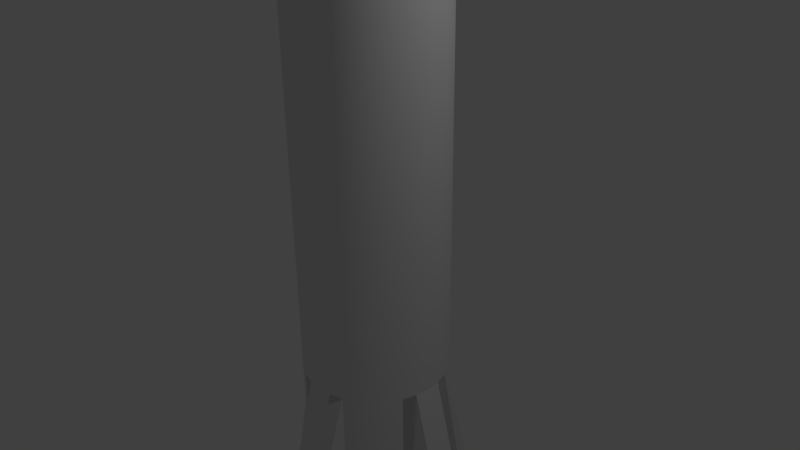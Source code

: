 # Source: rocket.blend  (saved by Blender 2.75.0; exported with 4.5.12 LTS)
import bpy
from mathutils import Matrix  # noqa: F401  (used for matrix-valued properties, if any)

bpy.ops.wm.read_factory_settings(use_empty=True)
scene = bpy.context.scene
scene.name = 'Scene'

# ---- collections
col_collection_1 = bpy.data.collections.new('Collection 1'); scene.collection.children.link(col_collection_1)

# ---- world
world_world = bpy.data.worlds.new('World'); scene.world = world_world
world_world.color = (0.05088, 0.05088, 0.05088)
world_world.use_sun_shadow = False
world_world.sun_shadow_jitter_overblur = 0.0
world_world.cycles.sampling_method = 'MANUAL'
world_world.cycles.sample_map_resolution = 256

# ---- cameras
cam_camera = bpy.data.cameras.new('Camera')
cam_camera.clip_end = 100.0
cam_camera.lens = 35.0
cam_camera.sensor_width = 32.0
cam_camera.sensor_height = 18.0
cam_camera.ortho_scale = 7.314
cam_camera.dof.focus_distance = 0.0
cam_camera.dof.aperture_fstop = 128.0

# ---- lights
light_lamp = bpy.data.lights.new('Lamp', 'POINT')
light_lamp.transmission_factor = 0.0
light_lamp.cutoff_distance = 30.0
light_lamp.energy = 100.0
light_lamp.shadow_buffer_clip_start = 1.001
light_lamp.shadow_soft_size = 0.1
light_lamp.shadow_maximum_resolution = 0.006
light_lamp.use_absolute_resolution = True
light_lamp.cycles.use_multiple_importance_sampling = False

# ---- meshes
me_cone = bpy.data.meshes.new('Cone')
me_cone.from_pydata([(-6.258e-07, 1.0, 5.0), (0.1951, 0.9808, 5.0), (0.3827, 0.9239, 5.0), (0.5556, 0.8315, 5.0), (0.7071, 0.7071, 5.0), (0.8315, 0.5556, 5.0), (0.9239, 0.3827, 5.0), (0.9808, 0.1951, 5.0), (1.0, 0.0, 5.0), (-6.258e-07, 0.0, 7.0), (0.9808, -0.1951, 5.0), (0.9239, -0.3827, 5.0), (0.8315, -0.5556, 5.0), (0.7071, -0.7071, 5.0), (0.5556, -0.8315, 5.0), (0.3827, -0.9239, 5.0), (0.1951, -0.9808, 5.0), (-9.537e-07, -1.0, 5.0), (-0.1951, -0.9808, 5.0), (-0.3827, -0.9239, 5.0), (-0.5556, -0.8315, 5.0), (-0.7071, -0.7071, 5.0), (-0.8315, -0.5556, 5.0), (-0.9239, -0.3827, 5.0), (-0.9808, -0.1951, 5.0), (-1.0, 9.537e-07, 5.0), (-0.9808, 0.1951, 5.0), (-0.9239, 0.3827, 5.0), (-0.8315, 0.5556, 5.0), (-0.7071, 0.7071, 5.0), (-0.5556, 0.8315, 5.0), (-0.3827, 0.9239, 5.0), (-0.1951, 0.9808, 5.0), (5.96e-08, 2.0, -7.0), (0.1951, 1.981, -7.0), (0.3827, 0.9239, -7.0), (0.5556, 0.8315, -7.0), (0.7071, 0.7071, -7.0), (0.8315, 0.5556, -7.0), (0.9239, 0.3827, -7.0), (1.981, 0.1951, -7.0), (2.0, 0.0, -7.0), (1.981, -0.1951, -7.0), (0.9239, -0.3827, -7.0), (0.8315, -0.5556, -7.0), (0.7071, -0.7071, -7.0), (0.5556, -0.8315, -7.0), (0.3827, -0.9239, -7.0), (0.1951, -1.981, -7.0), (-2.608e-07, -2.0, -7.0), (-0.1951, -1.981, -7.0), (-0.3827, -0.9239, -7.0), (-0.5556, -0.8315, -7.0), (-0.7071, -0.7071, -7.0), (-0.8315, -0.5556, -7.0), (-0.9239, -0.3827, -7.0), (-1.981, -0.1951, -7.0), (-2.0, 9.537e-07, -7.0), (-1.981, 0.1951, -7.0), (-0.9239, 0.3827, -7.0), (-0.8315, 0.5556, -7.0), (-0.7071, 0.7071, -7.0), (-0.5556, 0.8315, -7.0), (-0.3827, 0.9239, -7.0), (-0.1951, 1.981, -7.0), (0.9239, 0.3827, -1.6), (0.8315, 0.5556, -1.6), (-0.5556, -0.8315, -1.6), (-0.3827, -0.9239, -1.6), (-0.9239, 0.3827, -1.6), (-0.9808, 0.1951, -1.6), (0.5556, -0.8315, -1.6), (0.7071, -0.7071, -1.6), (0.9808, 0.1951, -1.6), (-0.7071, -0.7071, -1.6), (0.1951, 0.9808, -1.6), (-2.459e-07, 1.0, -1.6), (-0.8315, 0.5556, -1.6), (0.3827, -0.9239, -1.6), (1.0, 0.0, -1.6), (-0.8315, -0.5556, -1.6), (-0.7071, 0.7071, -1.6), (0.3827, 0.9239, -1.6), (0.1951, -0.9808, -1.6), (-0.9239, -0.3827, -1.6), (-0.5556, 0.8315, -1.6), (0.9808, -0.1951, -1.6), (0.5556, 0.8315, -1.6), (-5.737e-07, -1.0, -1.6), (-0.9808, -0.1951, -1.6), (-0.3827, 0.9239, -1.6), (0.9239, -0.3827, -1.6), (0.7071, 0.7071, -1.6), (-0.1951, -0.9808, -1.6), (-1.0, 9.537e-07, -1.6), (-0.1951, 0.9808, -1.6), (0.8315, -0.5556, -1.6), (0.9239, 0.3827, -5.38), (-0.5556, -0.8315, -5.38), (-0.9239, 0.3827, -5.38), (0.5556, -0.8315, -5.38), (1.981, 0.1951, -5.38), (-0.7071, -0.7071, -5.38), (0.1951, 1.981, -5.38), (-0.8315, 0.5556, -5.38), (0.3827, -0.9239, -5.38), (2.0, 0.0, -5.38), (-0.8315, -0.5556, -5.38), (-0.7071, 0.7071, -5.38), (0.3827, 0.9239, -5.38), (0.1951, -1.981, -5.38), (-0.9239, -0.3827, -5.38), (-0.5556, 0.8315, -5.38), (1.981, -0.1951, -5.38), (0.5556, 0.8315, -5.38), (-3.576e-07, -2.0, -5.38), (-1.981, -0.1951, -5.38), (-0.3827, 0.9239, -5.38), (0.9239, -0.3827, -5.38), (0.7071, 0.7071, -5.38), (-0.1951, -1.981, -5.38), (-2.0, 9.537e-07, -5.38), (-0.1951, 1.981, -5.38), (0.8315, -0.5556, -5.38), (0.8315, 0.5556, -5.38), (-0.3827, -0.9239, -5.38), (-1.981, 0.1951, -5.38), (0.7071, -0.7071, -5.38), (-2.98e-08, 2.0, -5.38), (-2.459e-07, 1.0, -7.0), (1.0, 0.0, -7.0), (-5.737e-07, -1.0, -7.0), (-1.0, 9.537e-07, -7.0), (-0.9808, 0.1951, -7.0), (0.9808, 0.1951, -7.0), (0.1951, 0.9808, -7.0), (0.1951, -0.9808, -7.0), (0.9808, -0.1951, -7.0), (-0.9808, -0.1951, -7.0), (-0.1951, -0.9808, -7.0), (-0.1951, 0.9808, -7.0), (0.2896, 0.6992, -7.0), (0.4204, 0.6292, -7.0), (0.5351, 0.5351, -7.0), (0.6292, 0.4204, -7.0), (0.6992, 0.2896, -7.0), (0.6992, -0.2896, -7.0), (0.6292, -0.4204, -7.0), (0.5351, -0.5351, -7.0), (0.4204, -0.6292, -7.0), (0.2896, -0.6992, -7.0), (-0.2896, -0.6992, -7.0), (-0.4204, -0.6292, -7.0), (-0.5351, -0.5351, -7.0), (-0.6292, -0.4204, -7.0), (-0.6992, -0.2896, -7.0), (-0.6992, 0.2896, -7.0), (-0.6292, 0.4204, -7.0), (-0.5351, 0.5351, -7.0), (-0.4204, 0.6292, -7.0), (-0.2896, 0.6992, -7.0), (-1.788e-07, 0.7568, -7.0), (0.7568, 2.384e-07, -7.0), (-4.247e-07, -0.7568, -7.0), (-0.7568, 7.153e-07, -7.0), (-0.7422, 0.1476, -7.0), (0.7422, 0.1476, -7.0), (0.1476, 0.7422, -7.0), (0.1476, -0.7422, -7.0), (0.7422, -0.1476, -7.0), (-0.7422, -0.1476, -7.0), (-0.1476, -0.7422, -7.0), (-0.1476, 0.7422, -7.0), (0.1738, 0.4195, -6.0), (0.2523, 0.3775, -6.0), (0.3211, 0.3211, -6.0), (0.3775, 0.2523, -6.0), (0.4195, 0.1738, -6.0), (0.4195, -0.1738, -6.0), (0.3775, -0.2523, -6.0), (0.3211, -0.3211, -6.0), (0.2523, -0.3775, -6.0), (0.1738, -0.4195, -6.0), (-0.1738, -0.4195, -6.0), (-0.2523, -0.3775, -6.0), (-0.3211, -0.3211, -6.0), (-0.3775, -0.2523, -6.0), (-0.4195, -0.1738, -6.0), (-0.4195, 0.1738, -6.0), (-0.3775, 0.2523, -6.0), (-0.3211, 0.3211, -6.0), (-0.2523, 0.3775, -6.0), (-0.1738, 0.4195, -6.0), (0.4453, -0.08858, -6.0), (0.4541, 2.384e-07, -6.0), (0.4453, 0.08858, -6.0), (0.08859, 0.4453, -6.0), (1.334e-06, 0.4541, -6.0), (-0.08858, 0.4453, -6.0), (-0.4453, 0.08859, -6.0), (-0.4541, 7.153e-07, -6.0), (-0.4453, -0.08858, -6.0), (0.08859, -0.4453, -6.0), (1.192e-06, -0.4541, -6.0), (-0.08858, -0.4453, -6.0), (0.1738, 0.4195, -6.0), (0.2523, 0.3775, -6.0), (0.3211, 0.3211, -6.0), (0.3775, 0.2523, -6.0), (0.4195, 0.1738, -6.0), (0.4195, -0.1738, -6.0), (0.3775, -0.2523, -6.0), (0.3211, -0.3211, -6.0), (0.2523, -0.3775, -6.0), (0.1738, -0.4195, -6.0), (-0.1738, -0.4195, -6.0), (-0.2523, -0.3775, -6.0), (-0.3211, -0.3211, -6.0), (-0.3775, -0.2523, -6.0), (-0.4195, -0.1738, -6.0), (-0.4195, 0.1738, -6.0), (-0.3775, 0.2523, -6.0), (-0.3211, 0.3211, -6.0), (-0.2523, 0.3775, -6.0), (-0.1738, 0.4195, -6.0), (0.4453, -0.08858, -6.0), (0.4541, 2.384e-07, -6.0), (0.4453, 0.08858, -6.0), (0.08859, 0.4453, -6.0), (1.334e-06, 0.4541, -6.0), (-0.08858, 0.4453, -6.0), (-0.4453, 0.08859, -6.0), (-0.4541, 7.153e-07, -6.0), (-0.4453, -0.08858, -6.0), (0.08859, -0.4453, -6.0), (1.192e-06, -0.4541, -6.0), (-0.08858, -0.4453, -6.0), (0.2896, 0.6992, -7.0), (0.4204, 0.6292, -7.0), (0.5351, 0.5351, -7.0), (0.6292, 0.4204, -7.0), (0.6992, 0.2896, -7.0), (0.6992, -0.2896, -7.0), (0.6292, -0.4204, -7.0), (0.5351, -0.5351, -7.0), (0.4204, -0.6292, -7.0), (0.2896, -0.6992, -7.0), (-0.2896, -0.6992, -7.0), (-0.4204, -0.6292, -7.0), (-0.5351, -0.5351, -7.0), (-0.6292, -0.4204, -7.0), (-0.6992, -0.2896, -7.0), (-0.6992, 0.2896, -7.0), (-0.6292, 0.4204, -7.0), (-0.5351, 0.5351, -7.0), (-0.4204, 0.6292, -7.0), (-0.2896, 0.6992, -7.0), (0.7422, -0.1476, -7.0), (0.7568, 2.384e-07, -7.0), (0.7422, 0.1476, -7.0), (0.1476, 0.7422, -7.0), (-1.788e-07, 0.7568, -7.0), (-0.1476, 0.7422, -7.0), (-0.7422, 0.1476, -7.0), (-0.7568, 7.153e-07, -7.0), (-0.7422, -0.1476, -7.0), (0.1476, -0.7422, -7.0), (-4.247e-07, -0.7568, -7.0), (-0.1476, -0.7422, -7.0), (0.5556, 0.8315, -7.0), (0.7071, 0.7071, -7.0), (0.8315, 0.5556, -7.0), (0.8315, -0.5556, -7.0), (0.7071, -0.7071, -7.0), (0.5556, -0.8315, -7.0), (-0.5556, -0.8315, -7.0), (-0.7071, -0.7071, -7.0), (-0.8315, -0.5556, -7.0), (-0.8315, 0.5556, -7.0), (-0.7071, 0.7071, -7.0), (-0.5556, 0.8315, -7.0), (5.96e-08, 2.0, -7.0), (0.1951, 1.981, -7.0), (0.1951, 1.981, -7.0), (0.3827, 0.9239, -7.0), (0.3827, 0.9239, -7.0), (0.9239, 0.3827, -7.0), (0.9239, 0.3827, -7.0), (1.981, 0.1951, -7.0), (1.981, 0.1951, -7.0), (2.0, 0.0, -7.0), (1.981, -0.1951, -7.0), (1.981, -0.1951, -7.0), (0.9239, -0.3827, -7.0), (0.9239, -0.3827, -7.0), (0.3827, -0.9239, -7.0), (0.3827, -0.9239, -7.0), (0.1951, -1.981, -7.0), (0.1951, -1.981, -7.0), (-2.608e-07, -2.0, -7.0), (-0.1951, -1.981, -7.0), (-0.1951, -1.981, -7.0), (-0.3827, -0.9239, -7.0), (-0.3827, -0.9239, -7.0), (-0.9239, -0.3827, -7.0), (-0.9239, -0.3827, -7.0), (-1.981, -0.1951, -7.0), (-1.981, -0.1951, -7.0), (-2.0, 9.537e-07, -7.0), (-1.981, 0.1951, -7.0), (-1.981, 0.1951, -7.0), (-0.9239, 0.3827, -7.0), (-0.9239, 0.3827, -7.0), (-0.3827, 0.9239, -7.0), (-0.3827, 0.9239, -7.0), (-0.1951, 1.981, -7.0), (-0.1951, 1.981, -7.0), (0.9239, 0.3827, -5.38), (-0.9239, 0.3827, -5.38), (1.981, 0.1951, -5.38), (1.981, 0.1951, -5.38), (0.1951, 1.981, -5.38), (0.1951, 1.981, -5.38), (0.3827, -0.9239, -5.38), (0.3827, 0.9239, -5.38), (0.1951, -1.981, -5.38), (0.1951, -1.981, -5.38), (-0.9239, -0.3827, -5.38), (1.981, -0.1951, -5.38), (1.981, -0.1951, -5.38), (-1.981, -0.1951, -5.38), (-1.981, -0.1951, -5.38), (-0.3827, 0.9239, -5.38), (0.9239, -0.3827, -5.38), (-0.1951, -1.981, -5.38), (-0.1951, -1.981, -5.38), (-0.1951, 1.981, -5.38), (-0.1951, 1.981, -5.38), (-0.3827, -0.9239, -5.38), (-0.3827, -0.9239, -1.6), (-1.981, 0.1951, -5.38), (-1.981, 0.1951, -5.38), (-0.9808, 0.1951, -1.6), (-0.9808, 0.1951, -1.6), (-1.0, 9.537e-07, -1.6), (-2.459e-07, 1.0, -1.6), (-0.1951, 0.9808, -1.6), (-0.1951, 0.9808, -1.6), (-0.1951, -0.9808, -1.6), (-0.1951, -0.9808, -1.6), (-0.3827, 0.9239, -1.6), (-0.9808, -0.1951, -1.6), (-0.9808, -0.1951, -1.6), (-5.737e-07, -1.0, -1.6), (0.9239, -0.3827, -1.6), (0.9808, -0.1951, -1.6), (0.9808, -0.1951, -1.6), (-0.9239, -0.3827, -1.6), (0.1951, -0.9808, -1.6), (0.1951, -0.9808, -1.6), (1.0, 0.0, -1.6), (0.3827, -0.9239, -1.6), (0.3827, 0.9239, -1.6), (0.1951, 0.9808, -1.6), (0.1951, 0.9808, -1.6), (0.9808, 0.1951, -1.6), (0.9808, 0.1951, -1.6), (0.9239, 0.3827, -1.6), (-0.9239, 0.3827, -1.6), (-2.0, 9.537e-07, -5.38), (-2.98e-08, 2.0, -5.38), (-3.576e-07, -2.0, -5.38), (2.0, 0.0, -5.38), (-6.258e-07, 1.0, 5.0), (0.1951, 0.9808, 5.0), (0.3827, 0.9239, 5.0), (0.5556, 0.8315, 5.0), (0.7071, 0.7071, 5.0), (0.8315, 0.5556, 5.0), (0.9239, 0.3827, 5.0), (0.9808, 0.1951, 5.0), (1.0, 0.0, 5.0), (0.9808, -0.1951, 5.0), (0.9239, -0.3827, 5.0), (0.8315, -0.5556, 5.0), (0.7071, -0.7071, 5.0), (0.5556, -0.8315, 5.0), (0.3827, -0.9239, 5.0), (0.1951, -0.9808, 5.0), (-9.537e-07, -1.0, 5.0), (-0.1951, -0.9808, 5.0), (-0.3827, -0.9239, 5.0), (-0.5556, -0.8315, 5.0), (-0.7071, -0.7071, 5.0), (-0.8315, -0.5556, 5.0), (-0.9239, -0.3827, 5.0), (-0.9808, -0.1951, 5.0), (-1.0, 9.537e-07, 5.0), (-0.9808, 0.1951, 5.0), (-0.9239, 0.3827, 5.0), (-0.8315, 0.5556, 5.0), (-0.7071, 0.7071, 5.0), (-0.5556, 0.8315, 5.0), (-0.3827, 0.9239, 5.0), (-0.1951, 0.9808, 5.0)], [], [(403, 9, 404), (373, 9, 374), (402, 9, 403), (401, 9, 402), (400, 9, 401), (399, 9, 400), (398, 9, 399), (397, 9, 398), (396, 9, 397), (395, 9, 396), (394, 9, 395), (393, 9, 394), (392, 9, 393), (391, 9, 392), (390, 9, 391), (389, 9, 390), (388, 9, 389), (387, 9, 388), (386, 9, 387), (385, 9, 386), (384, 9, 385), (383, 9, 384), (382, 9, 383), (381, 9, 382), (380, 9, 381), (379, 9, 380), (378, 9, 379), (377, 9, 378), (376, 9, 377), (375, 9, 376), (404, 9, 373), (374, 9, 375), (124, 317, 286, 271), (125, 98, 275, 303), (341, 318, 311, 310), (127, 100, 274, 273), (97, 319, 288, 287), (98, 102, 276, 275), (128, 321, 282, 281), (99, 104, 278, 312), (100, 323, 295, 274), (101, 372, 290, 289), (102, 107, 277, 276), (104, 108, 279, 278), (322, 324, 284, 283), (105, 325, 297, 296), (107, 327, 304, 277), (108, 112, 280, 279), (372, 328, 291, 290), (109, 114, 269, 285), (110, 371, 299, 298), (111, 330, 306, 305), (112, 332, 313, 280), (329, 333, 293, 292), (114, 119, 270, 269), (371, 334, 300, 299), (116, 369, 308, 307), (117, 336, 315, 314), (118, 123, 272, 294), (119, 124, 271, 270), (335, 338, 302, 301), (122, 128, 281, 316), (369, 126, 309, 308), (123, 127, 273, 272), (12, 13, 72, 96), (25, 26, 342, 344), (32, 0, 345, 346), (18, 19, 339, 348), (4, 5, 66, 92), (11, 12, 96, 354), (31, 32, 346, 350), (24, 25, 344, 351), (17, 18, 348, 353), (3, 4, 92, 87), (10, 11, 354, 355), (30, 31, 350, 85), (23, 24, 351, 357), (16, 17, 353, 358), (2, 3, 87, 362), (8, 10, 355, 360), (29, 30, 85, 81), (22, 23, 357, 80), (15, 16, 358, 361), (1, 2, 362, 363), (28, 29, 81, 77), (21, 22, 80, 74), (7, 8, 360, 365), (14, 15, 361, 71), (27, 28, 77, 368), (0, 1, 363, 345), (20, 21, 74, 67), (6, 7, 365, 367), (13, 14, 71, 72), (26, 27, 368, 342), (19, 20, 67, 339), (5, 6, 367, 66), (96, 72, 127, 123), (94, 343, 340, 121), (347, 76, 370, 337), (349, 68, 338, 335), (92, 66, 124, 119), (354, 96, 123, 118), (90, 95, 336, 117), (352, 94, 121, 331), (88, 93, 120, 115), (87, 92, 119, 114), (356, 91, 333, 329), (85, 350, 332, 112), (84, 89, 330, 111), (359, 88, 115, 326), (362, 87, 114, 109), (79, 86, 113, 106), (81, 85, 112, 108), (80, 357, 327, 107), (78, 83, 325, 105), (364, 82, 324, 322), (77, 81, 108, 104), (74, 80, 107, 102), (366, 79, 106, 320), (71, 361, 323, 100), (368, 77, 104, 99), (76, 75, 103, 370), (67, 74, 102, 98), (65, 73, 319, 97), (72, 71, 100, 127), (70, 69, 318, 341), (339, 67, 98, 125), (66, 367, 317, 124), (55, 138, 132, 133, 59, 58, 57, 56), (47, 136, 131, 139, 51, 50, 49, 48), (147, 179, 212, 244), (39, 134, 130, 137, 43, 42, 41, 40), (34, 33, 64, 63, 140, 129, 135, 35), (260, 135, 129, 261), (262, 261, 129, 140), (262, 140, 63, 256), (63, 62, 255, 256), (265, 264, 132, 138), (263, 133, 132, 264), (263, 252, 59, 133), (62, 61, 254, 255), (61, 60, 253, 254), (60, 59, 252, 253), (260, 237, 35, 135), (36, 35, 237, 238), (37, 36, 238, 239), (38, 37, 239, 240), (39, 38, 240, 241), (259, 134, 39, 241), (259, 258, 130, 134), (257, 137, 130, 258), (257, 242, 43, 137), (44, 43, 242, 243), (45, 44, 243, 148), (46, 45, 148, 245), (47, 46, 245, 246), (136, 47, 246, 266), (136, 266, 267, 131), (139, 131, 267, 268), (139, 268, 247, 51), (52, 51, 247, 248), (53, 52, 248, 249), (54, 53, 249, 250), (55, 54, 250, 251), (265, 138, 55, 251), (206, 207, 208, 209, 227, 226, 225, 210, 211, 180, 213, 214, 234, 235, 236, 215, 216, 217, 218, 219, 233, 232, 231, 220, 221, 222, 223, 224, 230, 229, 228, 205), (145, 177, 195, 166), (244, 212, 181, 149), (167, 196, 173, 141), (149, 181, 182, 150), (161, 197, 196, 167), (151, 183, 184, 152), (172, 198, 197, 161), (152, 184, 185, 153), (150, 182, 202, 168), (160, 192, 198, 172), (153, 185, 186, 154), (163, 203, 204, 171), (165, 199, 188, 156), (154, 186, 187, 155), (168, 202, 203, 163), (164, 200, 199, 165), (156, 188, 189, 157), (171, 204, 183, 151), (170, 201, 200, 164), (157, 189, 190, 158), (141, 173, 174, 142), (155, 187, 201, 170), (158, 190, 191, 159), (142, 174, 175, 143), (159, 191, 192, 160), (143, 175, 176, 144), (169, 193, 178, 146), (144, 176, 177, 145), (162, 194, 193, 169), (146, 178, 179, 147), (166, 195, 194, 162)])
me_cone.polygons.foreach_set('use_smooth', [True] * 197)
me_cone.use_remesh_preserve_volume = False
me_cone.use_remesh_preserve_attributes = False
me_cone.use_mirror_vertex_groups = False
me_cone.update()

# ---- objects
ob_cone = bpy.data.objects.new('Cone', me_cone)
ob_lamp = bpy.data.objects.new('Lamp', light_lamp)
ob_camera = bpy.data.objects.new('Camera', cam_camera)

# ---- transforms, parenting, visibility, modifiers, constraints
ob_cone.location = (0.0, 0.0, 0.0)
ob_cone.lineart.crease_threshold = 0.0
ob_lamp.location = (4.076, 1.005, 5.904)
ob_lamp.rotation_euler = (0.6503, 0.05522, 1.866)
ob_lamp.lock_rotations_4d = False
ob_lamp.empty_display_type = 'ARROWS'
ob_lamp.color = (0.0, 0.0, 0.0, 0.0)
ob_lamp.lineart.crease_threshold = 0.0
ob_camera.location = (7.481, -6.508, 5.344)
ob_camera.rotation_euler = (1.109, 0.01082, 0.8149)
ob_camera.lock_rotations_4d = False
ob_camera.empty_display_type = 'ARROWS'
ob_camera.color = (0.0, 0.0, 0.0, 0.0)
ob_camera.display_type = 'WIRE'
ob_camera.lineart.crease_threshold = 0.0

# ---- collection membership
col_collection_1.objects.link(ob_cone)
col_collection_1.objects.link(ob_lamp)
col_collection_1.objects.link(ob_camera)

# ---- scene / render settings (as saved in the file)
scene.camera = ob_camera
scene.frame_start = 1; scene.frame_end = 250; scene.frame_set(0)
scene.render.engine = 'BLENDER_EEVEE_NEXT'
scene.render.resolution_percentage = 50
scene.render.dither_intensity = 0.0
scene.cycles.use_denoising = False
scene.cycles.samples = 10
scene.cycles.sampling_pattern = 'TABULATED_SOBOL'
scene.cycles.light_sampling_threshold = 0.0
scene.cycles.use_adaptive_sampling = False
scene.cycles.use_light_tree = False
scene.cycles.blur_glossy = 0.0
scene.cycles.pixel_filter_type = 'GAUSSIAN'
scene.cycles.sample_clamp_indirect = 0.0
scene.view_settings.view_transform = 'Standard'
bpy.context.view_layer.update()
